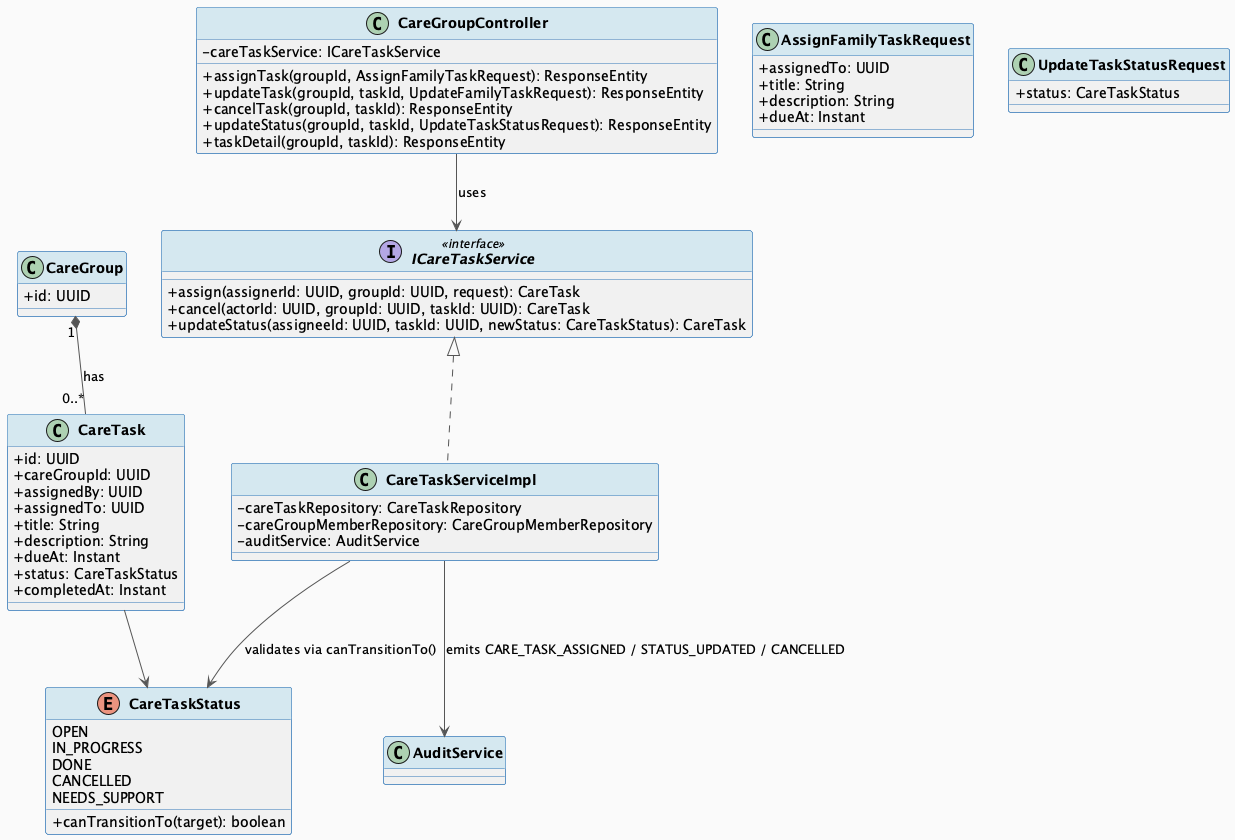

The diagram above was rendered by PlantUML. Its source (embedded in the PNG):
@startuml MF10_03_CareTask_ClassDiagram
skinparam classAttributeIconSize 0
skinparam classFontStyle bold
skinparam backgroundColor #FAFAFA
skinparam ArrowColor #555555
skinparam ClassBorderColor #2E75B6
skinparam ClassHeaderBackgroundColor #D5E8F0

class CareGroup {
  + id: UUID
}

class CareTask {
  + id: UUID
  + careGroupId: UUID
  + assignedBy: UUID
  + assignedTo: UUID
  + title: String
  + description: String
  + dueAt: Instant
  + status: CareTaskStatus
  + completedAt: Instant
}

enum CareTaskStatus {
  OPEN
  IN_PROGRESS
  DONE
  CANCELLED
  NEEDS_SUPPORT
  + canTransitionTo(target): boolean
}

class AssignFamilyTaskRequest {
  + assignedTo: UUID
  + title: String
  + description: String
  + dueAt: Instant
}

class UpdateTaskStatusRequest {
  + status: CareTaskStatus
}

class CareGroupController {
  - careTaskService: ICareTaskService
  + assignTask(groupId, AssignFamilyTaskRequest): ResponseEntity
  + updateTask(groupId, taskId, UpdateFamilyTaskRequest): ResponseEntity
  + cancelTask(groupId, taskId): ResponseEntity
  + updateStatus(groupId, taskId, UpdateTaskStatusRequest): ResponseEntity
  + taskDetail(groupId, taskId): ResponseEntity
}

interface ICareTaskService <<interface>> {
  + assign(assignerId: UUID, groupId: UUID, request): CareTask
  + cancel(actorId: UUID, groupId: UUID, taskId: UUID): CareTask
  + updateStatus(assigneeId: UUID, taskId: UUID, newStatus: CareTaskStatus): CareTask
}

class CareTaskServiceImpl implements ICareTaskService {
  - careTaskRepository: CareTaskRepository
  - careGroupMemberRepository: CareGroupMemberRepository
  - auditService: AuditService
}

CareGroup "1" *-- "0..*" CareTask : has
CareTask --> CareTaskStatus
CareGroupController --> ICareTaskService : uses
CareTaskServiceImpl --> CareTaskStatus : validates via canTransitionTo()
CareTaskServiceImpl --> AuditService : emits CARE_TASK_ASSIGNED / STATUS_UPDATED / CANCELLED

@enduml